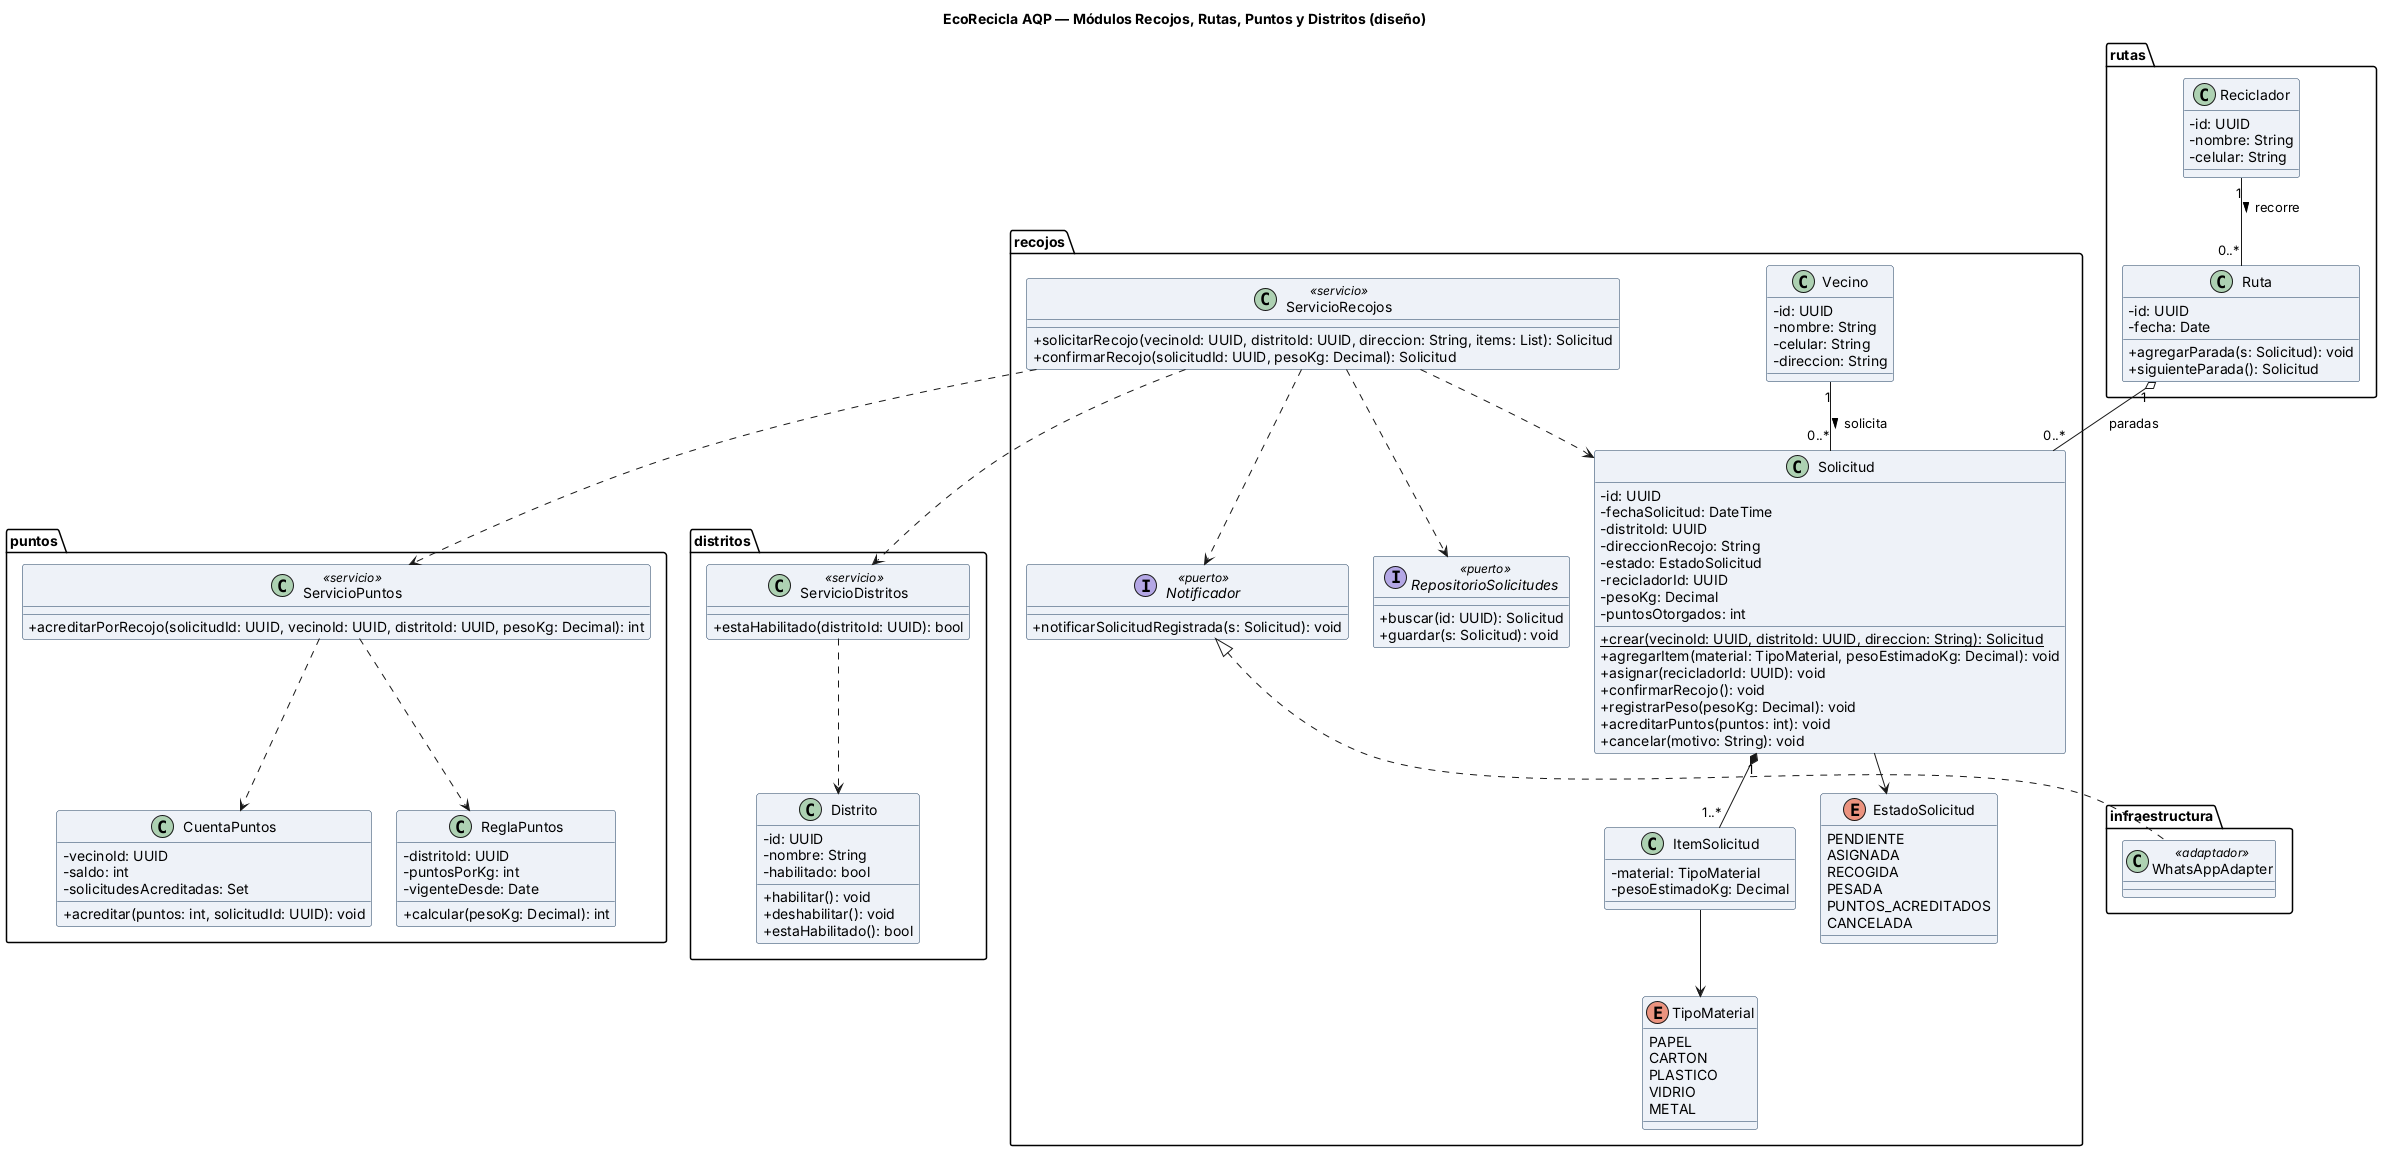

The diagram above was rendered by PlantUML. Its source (embedded in the PNG):
@startuml clases-ecorecicla
skinparam classAttributeIconSize 0
skinparam shadowing false
skinparam defaultFontName Arial
skinparam classBackgroundColor #EEF2F8
skinparam classBorderColor #1A3A5C
title EcoRecicla AQP — Módulos Recojos, Rutas, Puntos y Distritos (diseño)
skinparam nodesep 25
skinparam ranksep 40

' Supuesto: TipoMaterial y el estado CANCELADA no vienen de la historia; ver historia.md
package "recojos" {
  class Vecino {
    - id: UUID
    - nombre: String
    - celular: String
    - direccion: String
  }
  class Solicitud {
    - id: UUID
    - fechaSolicitud: DateTime
    - distritoId: UUID
    - direccionRecojo: String
    - estado: EstadoSolicitud
    - recicladorId: UUID
    - pesoKg: Decimal
    - puntosOtorgados: int
    + {static} crear(vecinoId: UUID, distritoId: UUID, direccion: String): Solicitud
    + agregarItem(material: TipoMaterial, pesoEstimadoKg: Decimal): void
    + asignar(recicladorId: UUID): void
    + confirmarRecojo(): void
    + registrarPeso(pesoKg: Decimal): void
    + acreditarPuntos(puntos: int): void
    + cancelar(motivo: String): void
  }
  class ItemSolicitud {
    - material: TipoMaterial
    - pesoEstimadoKg: Decimal
  }
  enum EstadoSolicitud {
    PENDIENTE
    ASIGNADA
    RECOGIDA
    PESADA
    PUNTOS_ACREDITADOS
    CANCELADA
  }
  enum TipoMaterial {
    PAPEL
    CARTON
    PLASTICO
    VIDRIO
    METAL
  }
  interface RepositorioSolicitudes <<puerto>> {
    + buscar(id: UUID): Solicitud
    + guardar(s: Solicitud): void
  }
  interface Notificador <<puerto>> {
    + notificarSolicitudRegistrada(s: Solicitud): void
  }
  class ServicioRecojos <<servicio>> {
    + solicitarRecojo(vecinoId: UUID, distritoId: UUID, direccion: String, items: List): Solicitud
    + confirmarRecojo(solicitudId: UUID, pesoKg: Decimal): Solicitud
  }
}

package "infraestructura" {
  class WhatsAppAdapter <<adaptador>>
}

package "rutas" {
  class Reciclador {
    - id: UUID
    - nombre: String
    - celular: String
  }
  class Ruta {
    - id: UUID
    - fecha: Date
    + agregarParada(s: Solicitud): void
    + siguienteParada(): Solicitud
  }
}

package "puntos" {
  class CuentaPuntos {
    - vecinoId: UUID
    - saldo: int
    - solicitudesAcreditadas: Set
    + acreditar(puntos: int, solicitudId: UUID): void
  }
  class ReglaPuntos {
    - distritoId: UUID
    - puntosPorKg: int
    - vigenteDesde: Date
    + calcular(pesoKg: Decimal): int
  }
  class ServicioPuntos <<servicio>> {
    + acreditarPorRecojo(solicitudId: UUID, vecinoId: UUID, distritoId: UUID, pesoKg: Decimal): int
  }
}

package "distritos" {
  class Distrito {
    - id: UUID
    - nombre: String
    - habilitado: bool
    + habilitar(): void
    + deshabilitar(): void
    + estaHabilitado(): bool
  }
  class ServicioDistritos <<servicio>> {
    + estaHabilitado(distritoId: UUID): bool
  }
}

Vecino "1" -- "0..*" Solicitud : solicita >
Solicitud "1" *-- "1..*" ItemSolicitud
Solicitud --> EstadoSolicitud
ItemSolicitud --> TipoMaterial
Reciclador "1" -- "0..*" Ruta : recorre >
Ruta "1" o-- "0..*" Solicitud : paradas
Notificador <|.. WhatsAppAdapter
ServicioRecojos ..> Solicitud
ServicioRecojos ..> RepositorioSolicitudes
ServicioRecojos ..> Notificador
ServicioRecojos ..> ServicioDistritos
ServicioRecojos ..> ServicioPuntos
ServicioPuntos ..> CuentaPuntos
ServicioPuntos ..> ReglaPuntos
ServicioDistritos ..> Distrito
@enduml